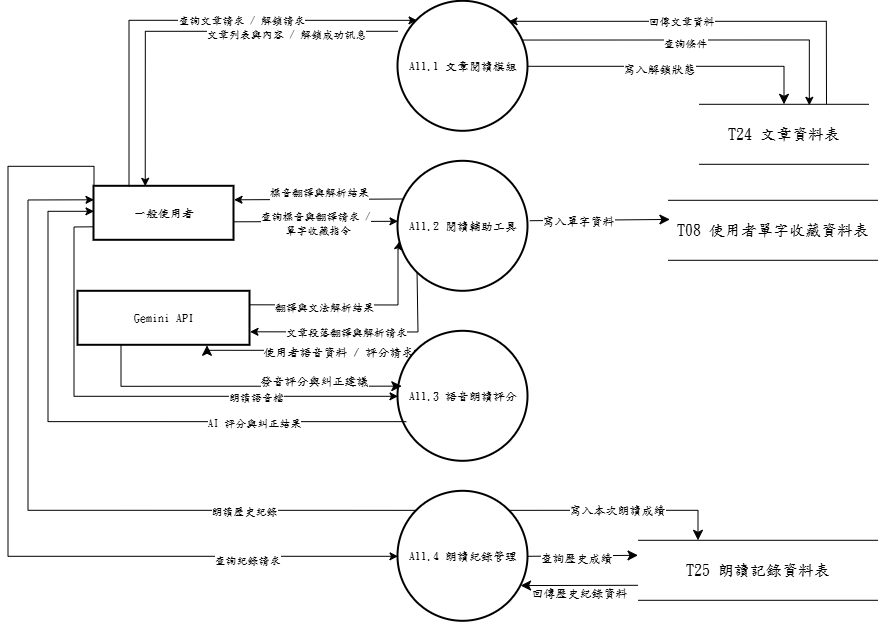

The diagram above was exported from draw.io. Its source (the exported page's mxGraphModel, read from the mxfile embedded in the PNG):
<mxGraphModel dx="5380" dy="4230" grid="0" gridSize="10" guides="1" tooltips="1" connect="1" arrows="1" fold="1" page="0" pageScale="1" pageWidth="827" pageHeight="1169" math="0" shadow="0">
  <root>
    <mxCell id="0" />
    <mxCell id="1" parent="0" />
    <mxCell id="mfgTUI2n6aleAQptuZ_P-10" parent="1" style="whiteSpace=wrap;strokeWidth=2;fontFamily=標楷體;" value="Gemini API" vertex="1">
      <mxGeometry height="54" width="172" x="-2628" y="-1868" as="geometry" />
    </mxCell>
    <mxCell id="mfgTUI2n6aleAQptuZ_P-13" parent="1" style="whiteSpace=wrap;strokeWidth=2;fontFamily=標楷體;" value="一般使用者" vertex="1">
      <mxGeometry height="54" width="140" x="-2612" y="-1973" as="geometry" />
    </mxCell>
    <mxCell id="mfgTUI2n6aleAQptuZ_P-14" parent="1" style="shape=partialRectangle;whiteSpace=wrap;html=1;left=0;right=0;fontFamily=標楷體;" value="&lt;span style=&quot;font-size: 16px;&quot;&gt;T24 文章資料表&lt;/span&gt;" vertex="1">
      <mxGeometry height="60" width="170" x="-2007" y="-2055" as="geometry" />
    </mxCell>
    <mxCell id="mfgTUI2n6aleAQptuZ_P-15" parent="1" style="ellipse;aspect=fixed;strokeWidth=2;whiteSpace=wrap;fontFamily=標楷體;" value="A11.2 閱讀輔助工具" vertex="1">
      <mxGeometry height="130" width="130" x="-2308" y="-1998" as="geometry" />
    </mxCell>
    <mxCell id="vSHzSujVXJYtIH4P2Dzn-7" edge="1" parent="1" source="mfgTUI2n6aleAQptuZ_P-16" style="edgeStyle=orthogonalEdgeStyle;rounded=0;orthogonalLoop=1;jettySize=auto;html=1;exitX=1;exitY=0.5;exitDx=0;exitDy=0;entryX=0.5;entryY=0;entryDx=0;entryDy=0;fontSize=12;startSize=8;endSize=8;fontFamily=標楷體;" target="mfgTUI2n6aleAQptuZ_P-14">
      <mxGeometry relative="1" as="geometry" />
    </mxCell>
    <mxCell id="vSHzSujVXJYtIH4P2Dzn-8" connectable="0" parent="vSHzSujVXJYtIH4P2Dzn-7" style="edgeLabel;html=1;align=center;verticalAlign=middle;resizable=0;points=[];fontSize=12;fontFamily=標楷體;" value="寫入解鎖狀態" vertex="1">
      <mxGeometry relative="1" x="-0.1198" y="-2" as="geometry">
        <mxPoint as="offset" />
      </mxGeometry>
    </mxCell>
    <mxCell id="mfgTUI2n6aleAQptuZ_P-16" parent="1" style="ellipse;aspect=fixed;strokeWidth=2;whiteSpace=wrap;fontFamily=標楷體;" value="A11.1 文章閱讀模組" vertex="1">
      <mxGeometry height="130" width="130" x="-2308" y="-2158" as="geometry" />
    </mxCell>
    <mxCell id="NAylUUgKL9m0SYVu9ulK-4" edge="1" parent="1" source="mfgTUI2n6aleAQptuZ_P-17" style="edgeStyle=orthogonalEdgeStyle;rounded=0;orthogonalLoop=1;jettySize=auto;html=1;exitX=0;exitY=0;exitDx=0;exitDy=0;entryX=0.75;entryY=1;entryDx=0;entryDy=0;fontSize=12;startSize=8;endSize=8;fontFamily=標楷體;" target="mfgTUI2n6aleAQptuZ_P-10">
      <mxGeometry relative="1" as="geometry">
        <Array as="points">
          <mxPoint x="-2499" y="-1808.97" />
        </Array>
      </mxGeometry>
    </mxCell>
    <mxCell id="NAylUUgKL9m0SYVu9ulK-5" connectable="0" parent="NAylUUgKL9m0SYVu9ulK-4" style="edgeLabel;html=1;align=center;verticalAlign=middle;resizable=0;points=[];fontSize=12;fontFamily=標楷體;" value="使用者語音資料 / 評分請求" vertex="1">
      <mxGeometry relative="1" x="-0.2697" y="1" as="geometry">
        <mxPoint as="offset" />
      </mxGeometry>
    </mxCell>
    <mxCell id="mfgTUI2n6aleAQptuZ_P-17" parent="1" style="ellipse;aspect=fixed;strokeWidth=2;whiteSpace=wrap;fontFamily=標楷體;" value="A11.3 語音朗讀評分" vertex="1">
      <mxGeometry height="130" width="130" x="-2308" y="-1828" as="geometry" />
    </mxCell>
    <mxCell id="vSHzSujVXJYtIH4P2Dzn-13" edge="1" parent="1" source="mfgTUI2n6aleAQptuZ_P-18" style="edgeStyle=none;curved=1;rounded=0;orthogonalLoop=1;jettySize=auto;html=1;exitX=1;exitY=0.5;exitDx=0;exitDy=0;entryX=0;entryY=0.25;entryDx=0;entryDy=0;fontSize=12;startSize=8;endSize=8;fontFamily=標楷體;" target="vSHzSujVXJYtIH4P2Dzn-3">
      <mxGeometry relative="1" as="geometry" />
    </mxCell>
    <mxCell id="vSHzSujVXJYtIH4P2Dzn-15" connectable="0" parent="vSHzSujVXJYtIH4P2Dzn-13" style="edgeLabel;html=1;align=center;verticalAlign=middle;resizable=0;points=[];fontSize=12;fontFamily=標楷體;" value="查詢歷史成績" vertex="1">
      <mxGeometry relative="1" x="-0.1425" y="-1" as="geometry">
        <mxPoint as="offset" />
      </mxGeometry>
    </mxCell>
    <mxCell id="vSHzSujVXJYtIH4P2Dzn-17" edge="1" parent="1" source="mfgTUI2n6aleAQptuZ_P-18" style="edgeStyle=orthogonalEdgeStyle;rounded=0;orthogonalLoop=1;jettySize=auto;html=1;exitX=1;exitY=0;exitDx=0;exitDy=0;entryX=0.25;entryY=0;entryDx=0;entryDy=0;fontSize=12;startSize=8;endSize=8;fontFamily=標楷體;" target="vSHzSujVXJYtIH4P2Dzn-3">
      <mxGeometry relative="1" as="geometry" />
    </mxCell>
    <mxCell id="vSHzSujVXJYtIH4P2Dzn-18" connectable="0" parent="vSHzSujVXJYtIH4P2Dzn-17" style="edgeLabel;html=1;align=center;verticalAlign=middle;resizable=0;points=[];fontSize=12;fontFamily=標楷體;" value="寫入本次朗讀成績" vertex="1">
      <mxGeometry relative="1" x="-0.0213" y="1" as="geometry">
        <mxPoint as="offset" />
      </mxGeometry>
    </mxCell>
    <mxCell id="mfgTUI2n6aleAQptuZ_P-18" parent="1" style="ellipse;aspect=fixed;strokeWidth=2;whiteSpace=wrap;fontFamily=標楷體;" value="A11.4 朗讀紀錄管理" vertex="1">
      <mxGeometry height="130" width="130" x="-2308" y="-1668" as="geometry" />
    </mxCell>
    <mxCell id="mfgTUI2n6aleAQptuZ_P-19" edge="1" parent="1" source="mfgTUI2n6aleAQptuZ_P-14" style="edgeStyle=orthogonalEdgeStyle;rounded=0;orthogonalLoop=1;jettySize=auto;html=1;exitX=0.75;exitY=0;exitDx=0;exitDy=0;entryX=1;entryY=0;entryDx=0;entryDy=0;fontFamily=標楷體;" target="mfgTUI2n6aleAQptuZ_P-16">
      <mxGeometry relative="1" as="geometry">
        <Array as="points">
          <mxPoint x="-1880" y="-2138" />
          <mxPoint x="-2197" y="-2138" />
        </Array>
      </mxGeometry>
    </mxCell>
    <mxCell id="mfgTUI2n6aleAQptuZ_P-20" connectable="0" parent="mfgTUI2n6aleAQptuZ_P-19" style="edgeLabel;html=1;align=center;verticalAlign=middle;resizable=0;points=[];fontFamily=標楷體;" value="回傳文章資料" vertex="1">
      <mxGeometry relative="1" x="0.1489" y="-1" as="geometry">
        <mxPoint as="offset" />
      </mxGeometry>
    </mxCell>
    <mxCell id="mfgTUI2n6aleAQptuZ_P-21" edge="1" parent="1" source="mfgTUI2n6aleAQptuZ_P-15" style="edgeStyle=none;rounded=0;orthogonalLoop=1;jettySize=auto;html=1;exitX=0.037;exitY=0.29;exitDx=0;exitDy=0;entryX=1;entryY=0.25;entryDx=0;entryDy=0;exitPerimeter=0;fontFamily=標楷體;" target="mfgTUI2n6aleAQptuZ_P-13" value="&#10;標音翻譯與解析結果&#10;&#10;">
      <mxGeometry relative="1" as="geometry" />
    </mxCell>
    <mxCell id="mfgTUI2n6aleAQptuZ_P-23" edge="1" parent="1" source="mfgTUI2n6aleAQptuZ_P-15" style="edgeStyle=orthogonalEdgeStyle;rounded=0;orthogonalLoop=1;jettySize=auto;html=1;exitX=0;exitY=1;exitDx=0;exitDy=0;entryX=1;entryY=0.75;entryDx=0;entryDy=0;fontFamily=標楷體;" target="mfgTUI2n6aleAQptuZ_P-10">
      <mxGeometry relative="1" as="geometry">
        <Array as="points">
          <mxPoint x="-2288" y="-1887" />
          <mxPoint x="-2288" y="-1828" />
        </Array>
      </mxGeometry>
    </mxCell>
    <mxCell id="mfgTUI2n6aleAQptuZ_P-24" connectable="0" parent="mfgTUI2n6aleAQptuZ_P-23" style="edgeLabel;html=1;align=center;verticalAlign=middle;resizable=0;points=[];fontFamily=標楷體;" value="文章段落翻譯與解析請求" vertex="1">
      <mxGeometry relative="1" x="0.1591" y="-1" as="geometry">
        <mxPoint as="offset" />
      </mxGeometry>
    </mxCell>
    <mxCell id="mfgTUI2n6aleAQptuZ_P-27" edge="1" parent="1" style="edgeStyle=orthogonalEdgeStyle;rounded=0;orthogonalLoop=1;jettySize=auto;html=1;entryX=0.366;entryY=0;entryDx=0;entryDy=0;entryPerimeter=0;fontFamily=標楷體;" target="mfgTUI2n6aleAQptuZ_P-13">
      <mxGeometry relative="1" as="geometry">
        <mxPoint x="-2308" y="-2128" as="sourcePoint" />
      </mxGeometry>
    </mxCell>
    <mxCell id="mfgTUI2n6aleAQptuZ_P-28" connectable="0" parent="mfgTUI2n6aleAQptuZ_P-27" style="edgeLabel;html=1;align=center;verticalAlign=middle;resizable=0;points=[];fontFamily=標楷體;" value="文章列表與內容 / 解鎖成功訊息" vertex="1">
      <mxGeometry relative="1" x="-0.4458" y="2" as="geometry">
        <mxPoint as="offset" />
      </mxGeometry>
    </mxCell>
    <mxCell id="mfgTUI2n6aleAQptuZ_P-29" edge="1" parent="1" source="mfgTUI2n6aleAQptuZ_P-16" style="edgeStyle=orthogonalEdgeStyle;rounded=0;orthogonalLoop=1;jettySize=auto;html=1;exitX=0.965;exitY=0.298;exitDx=0;exitDy=0;entryX=0.649;entryY=0.017;entryDx=0;entryDy=0;exitPerimeter=0;entryPerimeter=0;fontFamily=標楷體;" target="mfgTUI2n6aleAQptuZ_P-14">
      <mxGeometry relative="1" as="geometry" />
    </mxCell>
    <mxCell id="mfgTUI2n6aleAQptuZ_P-30" connectable="0" parent="mfgTUI2n6aleAQptuZ_P-29" style="edgeLabel;html=1;align=center;verticalAlign=middle;resizable=0;points=[];fontFamily=標楷體;" value="查詢條件" vertex="1">
      <mxGeometry relative="1" x="-0.0969" y="-2" as="geometry">
        <mxPoint as="offset" />
      </mxGeometry>
    </mxCell>
    <mxCell id="mfgTUI2n6aleAQptuZ_P-31" edge="1" parent="1" source="mfgTUI2n6aleAQptuZ_P-17" style="edgeStyle=orthogonalEdgeStyle;rounded=0;orthogonalLoop=1;jettySize=auto;html=1;exitX=0.064;exitY=0.695;exitDx=0;exitDy=0;exitPerimeter=0;fontFamily=標楷體;" target="mfgTUI2n6aleAQptuZ_P-13">
      <mxGeometry relative="1" as="geometry">
        <Array as="points">
          <mxPoint x="-2658" y="-1738" />
          <mxPoint x="-2658" y="-1948" />
        </Array>
      </mxGeometry>
    </mxCell>
    <mxCell id="mfgTUI2n6aleAQptuZ_P-32" connectable="0" parent="mfgTUI2n6aleAQptuZ_P-31" style="edgeLabel;html=1;align=center;verticalAlign=middle;resizable=0;points=[];fontFamily=標楷體;" value="AI 評分與糾正結果" vertex="1">
      <mxGeometry relative="1" x="-0.504" as="geometry">
        <mxPoint as="offset" />
      </mxGeometry>
    </mxCell>
    <mxCell id="mfgTUI2n6aleAQptuZ_P-35" edge="1" parent="1" source="mfgTUI2n6aleAQptuZ_P-18" style="edgeStyle=orthogonalEdgeStyle;rounded=0;orthogonalLoop=1;jettySize=auto;html=1;exitX=0;exitY=0;exitDx=0;exitDy=0;entryX=0;entryY=0.25;entryDx=0;entryDy=0;fontFamily=標楷體;" target="mfgTUI2n6aleAQptuZ_P-13">
      <mxGeometry relative="1" as="geometry">
        <Array as="points">
          <mxPoint x="-2678" y="-1649" />
          <mxPoint x="-2678" y="-1959" />
        </Array>
      </mxGeometry>
    </mxCell>
    <mxCell id="mfgTUI2n6aleAQptuZ_P-36" connectable="0" parent="mfgTUI2n6aleAQptuZ_P-35" style="edgeLabel;html=1;align=center;verticalAlign=middle;resizable=0;points=[];fontFamily=標楷體;" value="朗讀歷史紀錄" vertex="1">
      <mxGeometry relative="1" x="-0.5487" as="geometry">
        <mxPoint x="-1" as="offset" />
      </mxGeometry>
    </mxCell>
    <mxCell id="mfgTUI2n6aleAQptuZ_P-40" edge="1" parent="1" source="mfgTUI2n6aleAQptuZ_P-10" style="edgeStyle=orthogonalEdgeStyle;rounded=0;orthogonalLoop=1;jettySize=auto;html=1;exitX=1;exitY=0.25;exitDx=0;exitDy=0;entryX=0.012;entryY=0.616;entryDx=0;entryDy=0;entryPerimeter=0;fontFamily=標楷體;" target="mfgTUI2n6aleAQptuZ_P-15">
      <mxGeometry relative="1" as="geometry">
        <Array as="points">
          <mxPoint x="-2308" y="-1854" />
          <mxPoint x="-2308" y="-1910" />
          <mxPoint x="-2306" y="-1910" />
        </Array>
      </mxGeometry>
    </mxCell>
    <mxCell id="mfgTUI2n6aleAQptuZ_P-41" connectable="0" parent="mfgTUI2n6aleAQptuZ_P-40" style="edgeLabel;html=1;align=center;verticalAlign=middle;resizable=0;points=[];fontFamily=標楷體;" value="翻譯與文法解析結果" vertex="1">
      <mxGeometry relative="1" x="-0.3177" as="geometry">
        <mxPoint y="1" as="offset" />
      </mxGeometry>
    </mxCell>
    <mxCell id="mfgTUI2n6aleAQptuZ_P-48" edge="1" parent="1" style="edgeStyle=none;rounded=0;orthogonalLoop=1;jettySize=auto;html=1;exitX=1;exitY=0.75;exitDx=0;exitDy=0;entryX=0;entryY=0.5;entryDx=0;entryDy=0;fontFamily=標楷體;">
      <mxGeometry relative="1" as="geometry">
        <mxPoint x="-2472" y="-1937.5" as="sourcePoint" />
        <mxPoint x="-2307.999999999998" y="-1938" as="targetPoint" />
      </mxGeometry>
    </mxCell>
    <mxCell id="mfgTUI2n6aleAQptuZ_P-49" connectable="0" parent="mfgTUI2n6aleAQptuZ_P-48" style="edgeLabel;html=1;align=center;verticalAlign=middle;resizable=0;points=[];fontFamily=標楷體;" value="查詢標音與翻譯請求 /&lt;div&gt;&amp;nbsp;單字收藏指令&lt;/div&gt;" vertex="1">
      <mxGeometry relative="1" x="-0.0041" as="geometry">
        <mxPoint as="offset" />
      </mxGeometry>
    </mxCell>
    <mxCell id="mfgTUI2n6aleAQptuZ_P-50" edge="1" parent="1" source="mfgTUI2n6aleAQptuZ_P-13" style="edgeStyle=orthogonalEdgeStyle;rounded=0;orthogonalLoop=1;jettySize=auto;html=1;exitX=0.25;exitY=0;exitDx=0;exitDy=0;entryX=0;entryY=0;entryDx=0;entryDy=0;fontFamily=標楷體;" target="mfgTUI2n6aleAQptuZ_P-16">
      <mxGeometry relative="1" as="geometry">
        <Array as="points">
          <mxPoint x="-2577" y="-2139" />
        </Array>
      </mxGeometry>
    </mxCell>
    <mxCell id="mfgTUI2n6aleAQptuZ_P-51" connectable="0" parent="mfgTUI2n6aleAQptuZ_P-50" style="edgeLabel;html=1;align=center;verticalAlign=middle;resizable=0;points=[];fontFamily=標楷體;" value="查詢文章請求 / 解鎖請求" vertex="1">
      <mxGeometry relative="1" x="0.2156" y="1" as="geometry">
        <mxPoint as="offset" />
      </mxGeometry>
    </mxCell>
    <mxCell id="mfgTUI2n6aleAQptuZ_P-52" edge="1" parent="1" source="mfgTUI2n6aleAQptuZ_P-13" style="edgeStyle=orthogonalEdgeStyle;rounded=0;orthogonalLoop=1;jettySize=auto;html=1;exitX=0;exitY=0;exitDx=0;exitDy=0;entryX=0;entryY=0.5;entryDx=0;entryDy=0;fontFamily=標楷體;" target="mfgTUI2n6aleAQptuZ_P-18">
      <mxGeometry relative="1" as="geometry">
        <Array as="points">
          <mxPoint x="-2612" y="-1993" />
          <mxPoint x="-2698" y="-1993" />
          <mxPoint x="-2698" y="-1603" />
        </Array>
      </mxGeometry>
    </mxCell>
    <mxCell id="mfgTUI2n6aleAQptuZ_P-53" connectable="0" parent="mfgTUI2n6aleAQptuZ_P-52" style="edgeLabel;html=1;align=center;verticalAlign=middle;resizable=0;points=[];fontFamily=標楷體;" value="查詢紀錄請求" vertex="1">
      <mxGeometry relative="1" x="0.6581" y="-3" as="geometry">
        <mxPoint as="offset" />
      </mxGeometry>
    </mxCell>
    <mxCell id="mfgTUI2n6aleAQptuZ_P-54" edge="1" parent="1" source="mfgTUI2n6aleAQptuZ_P-13" style="edgeStyle=orthogonalEdgeStyle;rounded=0;orthogonalLoop=1;jettySize=auto;html=1;exitX=0;exitY=0.75;exitDx=0;exitDy=0;entryX=0;entryY=0.5;entryDx=0;entryDy=0;fontFamily=標楷體;" target="mfgTUI2n6aleAQptuZ_P-17">
      <mxGeometry relative="1" as="geometry" />
    </mxCell>
    <mxCell id="mfgTUI2n6aleAQptuZ_P-55" connectable="0" parent="mfgTUI2n6aleAQptuZ_P-54" style="edgeLabel;html=1;align=center;verticalAlign=middle;resizable=0;points=[];fontFamily=標楷體;" value="朗讀語音檔" vertex="1">
      <mxGeometry relative="1" x="0.4352" as="geometry">
        <mxPoint as="offset" />
      </mxGeometry>
    </mxCell>
    <mxCell id="vSHzSujVXJYtIH4P2Dzn-2" parent="1" style="shape=partialRectangle;whiteSpace=wrap;html=1;left=0;right=0;fontFamily=標楷體;" value="&lt;span lang=&quot;EN-US&quot; style=&quot;font-size: 12pt;&quot;&gt;T08&amp;nbsp;&lt;/span&gt;&lt;span style=&quot;font-size: 12pt;&quot;&gt;使用者單字收藏資料表&lt;/span&gt;" vertex="1">
      <mxGeometry height="60" width="210" x="-2038" y="-1959" as="geometry" />
    </mxCell>
    <mxCell id="vSHzSujVXJYtIH4P2Dzn-3" parent="1" style="shape=partialRectangle;whiteSpace=wrap;html=1;left=0;right=0;fontFamily=標楷體;" value="&lt;span lang=&quot;EN-US&quot; style=&quot;font-size: 12pt;&quot;&gt;T25 朗讀記錄資料表&lt;/span&gt;" vertex="1">
      <mxGeometry height="60" width="240" x="-2068" y="-1619" as="geometry" />
    </mxCell>
    <mxCell id="vSHzSujVXJYtIH4P2Dzn-9" edge="1" parent="1" source="mfgTUI2n6aleAQptuZ_P-15" style="edgeStyle=none;curved=1;rounded=0;orthogonalLoop=1;jettySize=auto;html=1;exitX=1.014;exitY=0.457;exitDx=0;exitDy=0;entryX=0.009;entryY=0.319;entryDx=0;entryDy=0;entryPerimeter=0;fontSize=12;startSize=8;endSize=8;exitPerimeter=0;fontFamily=標楷體;" target="vSHzSujVXJYtIH4P2Dzn-2">
      <mxGeometry relative="1" as="geometry" />
    </mxCell>
    <mxCell id="vSHzSujVXJYtIH4P2Dzn-11" connectable="0" parent="vSHzSujVXJYtIH4P2Dzn-9" style="edgeLabel;html=1;align=center;verticalAlign=middle;resizable=0;points=[];fontSize=12;fontFamily=標楷體;" value="寫入單字資料" vertex="1">
      <mxGeometry relative="1" x="-0.3156" as="geometry">
        <mxPoint as="offset" />
      </mxGeometry>
    </mxCell>
    <mxCell id="vSHzSujVXJYtIH4P2Dzn-14" edge="1" parent="1" source="vSHzSujVXJYtIH4P2Dzn-3" style="edgeStyle=none;curved=1;rounded=0;orthogonalLoop=1;jettySize=auto;html=1;exitX=0;exitY=0.75;exitDx=0;exitDy=0;entryX=0.943;entryY=0.725;entryDx=0;entryDy=0;entryPerimeter=0;fontSize=12;startSize=8;endSize=8;fontFamily=標楷體;" target="mfgTUI2n6aleAQptuZ_P-18">
      <mxGeometry relative="1" as="geometry" />
    </mxCell>
    <mxCell id="vSHzSujVXJYtIH4P2Dzn-16" connectable="0" parent="vSHzSujVXJYtIH4P2Dzn-14" style="edgeLabel;html=1;align=center;verticalAlign=middle;resizable=0;points=[];fontSize=12;fontFamily=標楷體;" value="回傳歷史紀錄資料" vertex="1">
      <mxGeometry relative="1" x="0.0055" y="6" as="geometry">
        <mxPoint as="offset" />
      </mxGeometry>
    </mxCell>
    <mxCell id="NAylUUgKL9m0SYVu9ulK-2" edge="1" parent="1" source="mfgTUI2n6aleAQptuZ_P-10" style="edgeStyle=orthogonalEdgeStyle;rounded=0;orthogonalLoop=1;jettySize=auto;html=1;exitX=0.25;exitY=1;exitDx=0;exitDy=0;entryX=0.029;entryY=0.422;entryDx=0;entryDy=0;entryPerimeter=0;fontSize=12;startSize=8;endSize=8;fontFamily=標楷體;" target="mfgTUI2n6aleAQptuZ_P-17">
      <mxGeometry relative="1" as="geometry" />
    </mxCell>
    <mxCell id="NAylUUgKL9m0SYVu9ulK-3" connectable="0" parent="NAylUUgKL9m0SYVu9ulK-2" style="edgeLabel;html=1;align=center;verticalAlign=middle;resizable=0;points=[];fontSize=12;fontFamily=標楷體;" value="發音評分與糾正建議" vertex="1">
      <mxGeometry relative="1" x="0.4502" y="6" as="geometry">
        <mxPoint as="offset" />
      </mxGeometry>
    </mxCell>
  </root>
</mxGraphModel>